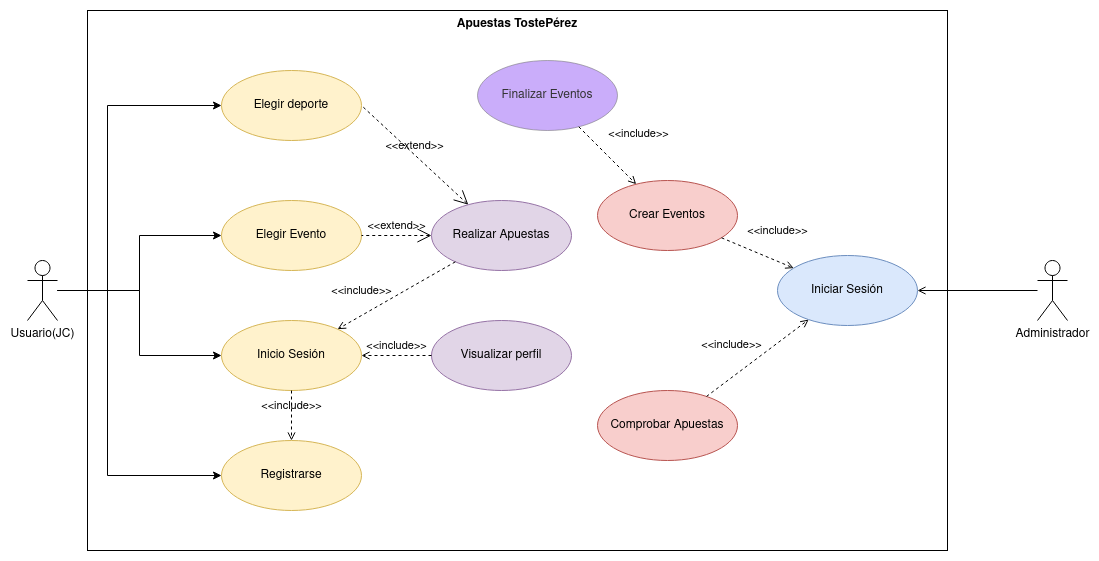

The diagram above was exported from draw.io. Its source (the exported page's mxGraphModel, read from the mxfile embedded in the PNG):
<mxGraphModel dx="1422" dy="742" grid="1" gridSize="10" guides="1" tooltips="1" connect="1" arrows="1" fold="1" page="1" pageScale="1" pageWidth="827" pageHeight="1169" math="0" shadow="0">
  <root>
    <mxCell id="0" />
    <mxCell id="1" parent="0" />
    <mxCell id="Dg-maDoYj6_UoPIq9Jfq-19" value="Apuestas TostePérez" style="shape=rect;html=1;verticalAlign=top;fontStyle=1;whiteSpace=wrap;align=center;" parent="1" vertex="1">
      <mxGeometry x="170" y="30" width="860" height="540" as="geometry" />
    </mxCell>
    <mxCell id="Dg-maDoYj6_UoPIq9Jfq-1" value="Elegir deporte" style="ellipse;whiteSpace=wrap;html=1;fillColor=#fff2cc;strokeColor=#d6b656;" parent="1" vertex="1">
      <mxGeometry x="304" y="90" width="140" height="70" as="geometry" />
    </mxCell>
    <mxCell id="Dg-maDoYj6_UoPIq9Jfq-13" style="edgeStyle=orthogonalEdgeStyle;rounded=0;orthogonalLoop=1;jettySize=auto;html=1;entryX=0;entryY=0.5;entryDx=0;entryDy=0;" parent="1" source="Dg-maDoYj6_UoPIq9Jfq-2" target="Dg-maDoYj6_UoPIq9Jfq-1" edge="1">
      <mxGeometry relative="1" as="geometry">
        <Array as="points">
          <mxPoint x="190" y="310" />
          <mxPoint x="190" y="125" />
        </Array>
      </mxGeometry>
    </mxCell>
    <mxCell id="Dg-maDoYj6_UoPIq9Jfq-14" style="edgeStyle=orthogonalEdgeStyle;rounded=0;orthogonalLoop=1;jettySize=auto;html=1;entryX=0;entryY=0.5;entryDx=0;entryDy=0;" parent="1" source="Dg-maDoYj6_UoPIq9Jfq-2" target="Dg-maDoYj6_UoPIq9Jfq-3" edge="1">
      <mxGeometry relative="1" as="geometry" />
    </mxCell>
    <mxCell id="Dg-maDoYj6_UoPIq9Jfq-15" style="edgeStyle=orthogonalEdgeStyle;rounded=0;orthogonalLoop=1;jettySize=auto;html=1;entryX=0;entryY=0.5;entryDx=0;entryDy=0;" parent="1" source="Dg-maDoYj6_UoPIq9Jfq-2" target="Dg-maDoYj6_UoPIq9Jfq-5" edge="1">
      <mxGeometry relative="1" as="geometry" />
    </mxCell>
    <mxCell id="Dg-maDoYj6_UoPIq9Jfq-16" style="edgeStyle=orthogonalEdgeStyle;rounded=0;orthogonalLoop=1;jettySize=auto;html=1;entryX=0;entryY=0.5;entryDx=0;entryDy=0;" parent="1" source="Dg-maDoYj6_UoPIq9Jfq-2" target="Dg-maDoYj6_UoPIq9Jfq-4" edge="1">
      <mxGeometry relative="1" as="geometry">
        <Array as="points">
          <mxPoint x="190" y="310" />
          <mxPoint x="190" y="495" />
        </Array>
      </mxGeometry>
    </mxCell>
    <mxCell id="Dg-maDoYj6_UoPIq9Jfq-2" value="Usuario(JC)" style="shape=umlActor;html=1;verticalLabelPosition=bottom;verticalAlign=top;align=center;" parent="1" vertex="1">
      <mxGeometry x="110" y="280" width="30" height="60" as="geometry" />
    </mxCell>
    <mxCell id="Dg-maDoYj6_UoPIq9Jfq-3" value="Elegir Evento" style="ellipse;whiteSpace=wrap;html=1;fillColor=#fff2cc;strokeColor=#d6b656;" parent="1" vertex="1">
      <mxGeometry x="304" y="220" width="140" height="70" as="geometry" />
    </mxCell>
    <mxCell id="Dg-maDoYj6_UoPIq9Jfq-4" value="Registrarse" style="ellipse;whiteSpace=wrap;html=1;fillColor=#fff2cc;strokeColor=#d6b656;" parent="1" vertex="1">
      <mxGeometry x="304" y="460" width="140" height="70" as="geometry" />
    </mxCell>
    <mxCell id="Dg-maDoYj6_UoPIq9Jfq-5" value="Inicio Sesión" style="ellipse;whiteSpace=wrap;html=1;fillColor=#fff2cc;strokeColor=#d6b656;" parent="1" vertex="1">
      <mxGeometry x="304" y="340" width="140" height="70" as="geometry" />
    </mxCell>
    <mxCell id="Dg-maDoYj6_UoPIq9Jfq-6" value="Realizar Apuestas" style="ellipse;whiteSpace=wrap;html=1;fillColor=#e1d5e7;strokeColor=#9673a6;" parent="1" vertex="1">
      <mxGeometry x="514" y="220" width="140" height="70" as="geometry" />
    </mxCell>
    <mxCell id="Dg-maDoYj6_UoPIq9Jfq-7" value="Visualizar perfil" style="ellipse;whiteSpace=wrap;html=1;fillColor=#e1d5e7;strokeColor=#9673a6;" parent="1" vertex="1">
      <mxGeometry x="514" y="340" width="140" height="70" as="geometry" />
    </mxCell>
    <mxCell id="Dg-maDoYj6_UoPIq9Jfq-9" value="&amp;lt;&amp;lt;include&amp;gt;&amp;gt;" style="edgeStyle=none;html=1;endArrow=open;verticalAlign=bottom;dashed=1;labelBackgroundColor=none;rounded=0;exitX=0.5;exitY=1;exitDx=0;exitDy=0;" parent="1" source="Dg-maDoYj6_UoPIq9Jfq-5" target="Dg-maDoYj6_UoPIq9Jfq-4" edge="1">
      <mxGeometry width="160" relative="1" as="geometry">
        <mxPoint x="374" y="470" as="sourcePoint" />
        <mxPoint x="544" y="450" as="targetPoint" />
      </mxGeometry>
    </mxCell>
    <mxCell id="Dg-maDoYj6_UoPIq9Jfq-10" value="&amp;lt;&amp;lt;include&amp;gt;&amp;gt;" style="edgeStyle=none;html=1;endArrow=open;verticalAlign=bottom;dashed=1;labelBackgroundColor=none;rounded=0;" parent="1" source="Dg-maDoYj6_UoPIq9Jfq-6" target="Dg-maDoYj6_UoPIq9Jfq-5" edge="1">
      <mxGeometry x="0.4843" y="-13" width="160" relative="1" as="geometry">
        <mxPoint x="574" y="390" as="sourcePoint" />
        <mxPoint x="734" y="390" as="targetPoint" />
        <mxPoint as="offset" />
      </mxGeometry>
    </mxCell>
    <mxCell id="Dg-maDoYj6_UoPIq9Jfq-12" value="&amp;lt;&amp;lt;include&amp;gt;&amp;gt;" style="edgeStyle=none;html=1;endArrow=open;verticalAlign=bottom;dashed=1;labelBackgroundColor=none;rounded=0;" parent="1" source="Dg-maDoYj6_UoPIq9Jfq-7" target="Dg-maDoYj6_UoPIq9Jfq-5" edge="1">
      <mxGeometry width="160" relative="1" as="geometry">
        <mxPoint x="524" y="370" as="sourcePoint" />
        <mxPoint x="684" y="370" as="targetPoint" />
      </mxGeometry>
    </mxCell>
    <mxCell id="Dg-maDoYj6_UoPIq9Jfq-31" style="edgeStyle=orthogonalEdgeStyle;rounded=0;orthogonalLoop=1;jettySize=auto;html=1;entryX=1;entryY=0.5;entryDx=0;entryDy=0;strokeWidth=1;startArrow=none;startFill=0;endArrow=open;endFill=0;" parent="1" source="Dg-maDoYj6_UoPIq9Jfq-20" target="Dg-maDoYj6_UoPIq9Jfq-21" edge="1">
      <mxGeometry relative="1" as="geometry" />
    </mxCell>
    <mxCell id="Dg-maDoYj6_UoPIq9Jfq-20" value="Administrador" style="shape=umlActor;html=1;verticalLabelPosition=bottom;verticalAlign=top;align=center;" parent="1" vertex="1">
      <mxGeometry x="1120" y="280" width="30" height="60" as="geometry" />
    </mxCell>
    <mxCell id="Dg-maDoYj6_UoPIq9Jfq-21" value="Iniciar Sesión" style="ellipse;whiteSpace=wrap;html=1;fillColor=#dae8fc;strokeColor=#6c8ebf;" parent="1" vertex="1">
      <mxGeometry x="860" y="275" width="140" height="70" as="geometry" />
    </mxCell>
    <mxCell id="Dg-maDoYj6_UoPIq9Jfq-24" value="&amp;lt;&amp;lt;extend&amp;gt;&amp;gt;" style="edgeStyle=none;html=1;startArrow=open;endArrow=none;startSize=12;verticalAlign=bottom;dashed=1;labelBackgroundColor=none;rounded=0;exitX=0;exitY=0.5;exitDx=0;exitDy=0;" parent="1" source="Dg-maDoYj6_UoPIq9Jfq-6" target="Dg-maDoYj6_UoPIq9Jfq-3" edge="1">
      <mxGeometry width="160" relative="1" as="geometry">
        <mxPoint x="420" y="230" as="sourcePoint" />
        <mxPoint x="580" y="230" as="targetPoint" />
      </mxGeometry>
    </mxCell>
    <mxCell id="Dg-maDoYj6_UoPIq9Jfq-25" value="&amp;lt;&amp;lt;extend&amp;gt;&amp;gt;" style="edgeStyle=none;html=1;startArrow=open;endArrow=none;startSize=12;verticalAlign=bottom;dashed=1;labelBackgroundColor=none;rounded=0;strokeWidth=1;entryX=1;entryY=0.5;entryDx=0;entryDy=0;" parent="1" source="Dg-maDoYj6_UoPIq9Jfq-6" target="Dg-maDoYj6_UoPIq9Jfq-1" edge="1">
      <mxGeometry width="160" relative="1" as="geometry">
        <mxPoint x="470" y="140" as="sourcePoint" />
        <mxPoint x="630" y="140" as="targetPoint" />
      </mxGeometry>
    </mxCell>
    <mxCell id="Dg-maDoYj6_UoPIq9Jfq-26" value="Comprobar Apuestas" style="ellipse;whiteSpace=wrap;html=1;fillColor=#f8cecc;strokeColor=#b85450;" parent="1" vertex="1">
      <mxGeometry x="680" y="410" width="140" height="70" as="geometry" />
    </mxCell>
    <mxCell id="Dg-maDoYj6_UoPIq9Jfq-27" value="Crear Eventos" style="ellipse;whiteSpace=wrap;html=1;fillColor=#f8cecc;strokeColor=#b85450;" parent="1" vertex="1">
      <mxGeometry x="680" y="200" width="140" height="70" as="geometry" />
    </mxCell>
    <mxCell id="Dg-maDoYj6_UoPIq9Jfq-28" value="Finalizar Eventos" style="ellipse;whiteSpace=wrap;html=1;fillColor=#955DF5;strokeColor=#666666;fontColor=#333333;gradientColor=none;opacity=50;" parent="1" vertex="1">
      <mxGeometry x="560" y="80" width="140" height="70" as="geometry" />
    </mxCell>
    <mxCell id="Dg-maDoYj6_UoPIq9Jfq-34" value="&amp;lt;&amp;lt;include&amp;gt;&amp;gt;" style="edgeStyle=none;html=1;endArrow=open;verticalAlign=bottom;dashed=1;labelBackgroundColor=none;rounded=0;strokeWidth=1;" parent="1" source="Dg-maDoYj6_UoPIq9Jfq-28" target="Dg-maDoYj6_UoPIq9Jfq-27" edge="1">
      <mxGeometry x="0.3333" y="30" width="160" relative="1" as="geometry">
        <mxPoint x="810" y="170" as="sourcePoint" />
        <mxPoint x="970" y="170" as="targetPoint" />
        <mxPoint as="offset" />
      </mxGeometry>
    </mxCell>
    <mxCell id="Dg-maDoYj6_UoPIq9Jfq-36" value="&amp;lt;&amp;lt;include&amp;gt;&amp;gt;" style="edgeStyle=none;html=1;endArrow=open;verticalAlign=bottom;dashed=1;labelBackgroundColor=none;rounded=0;strokeWidth=1;" parent="1" source="Dg-maDoYj6_UoPIq9Jfq-27" target="Dg-maDoYj6_UoPIq9Jfq-21" edge="1">
      <mxGeometry x="0.3455" y="19" width="160" relative="1" as="geometry">
        <mxPoint x="840" y="210" as="sourcePoint" />
        <mxPoint x="1000" y="210" as="targetPoint" />
        <mxPoint as="offset" />
      </mxGeometry>
    </mxCell>
    <mxCell id="Dg-maDoYj6_UoPIq9Jfq-37" value="&amp;lt;&amp;lt;include&amp;gt;&amp;gt;" style="edgeStyle=none;html=1;endArrow=open;verticalAlign=bottom;dashed=1;labelBackgroundColor=none;rounded=0;strokeWidth=1;" parent="1" source="Dg-maDoYj6_UoPIq9Jfq-26" target="Dg-maDoYj6_UoPIq9Jfq-21" edge="1">
      <mxGeometry x="-0.2882" y="19" width="160" relative="1" as="geometry">
        <mxPoint x="830" y="430" as="sourcePoint" />
        <mxPoint x="990" y="430" as="targetPoint" />
        <mxPoint as="offset" />
      </mxGeometry>
    </mxCell>
  </root>
</mxGraphModel>